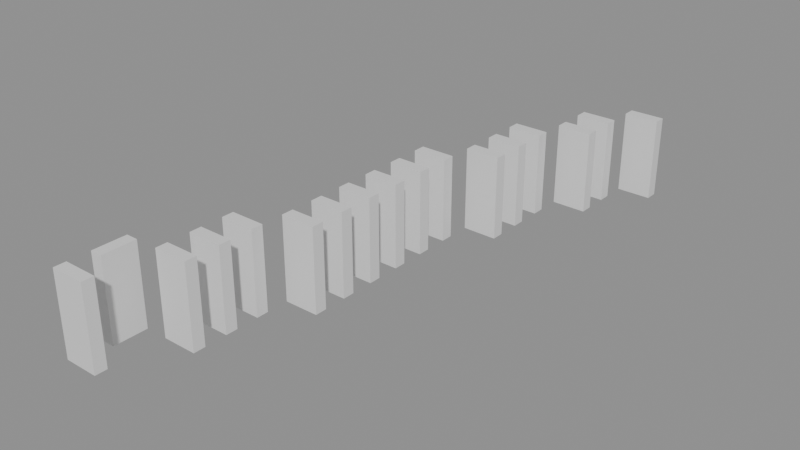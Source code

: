 # Source: building_lego.blend  (saved by Blender 5.0.119; exported with 4.5.12 LTS)
import bpy
from mathutils import Matrix  # noqa: F401  (used for matrix-valued properties, if any)

bpy.ops.wm.read_factory_settings(use_empty=True)
scene = bpy.context.scene
scene.name = 'Scene'

# ---- collections
col_01_paredes_externas = bpy.data.collections.new('01_Paredes_Externas'); scene.collection.children.link(col_01_paredes_externas)
col_02_paredes_internas = bpy.data.collections.new('02_Paredes_Internas'); scene.collection.children.link(col_02_paredes_internas)

# ---- materials (node trees are filled in below, after node groups)
mat_mat_parede_externa = bpy.data.materials.new('Mat_Parede_Externa')
mat_mat_parede_interna = bpy.data.materials.new('Mat_Parede_Interna')

# ---- material node trees
mat_mat_parede_externa.use_nodes = True; mat_mat_parede_externa.node_tree.nodes.clear()
_N = mat_mat_parede_externa.node_tree.nodes; _L = mat_mat_parede_externa.node_tree.links
n0 = _N.new('ShaderNodeBsdfPrincipled'); n0.name = 'BSDF - Pré-fundamentado'; n0.location = (-200, 100)
n1 = _N.new('ShaderNodeOutputMaterial'); n1.name = 'Saída de material'; n1.location = (200, 100)
_L.new(n0.outputs[0], n1.inputs[0])
n1.is_active_output = True
mat_mat_parede_interna.use_nodes = True; mat_mat_parede_interna.node_tree.nodes.clear()
_N = mat_mat_parede_interna.node_tree.nodes; _L = mat_mat_parede_interna.node_tree.links
n0 = _N.new('ShaderNodeBsdfPrincipled'); n0.name = 'BSDF - Pré-fundamentado'; n0.location = (-200, 100)
n1 = _N.new('ShaderNodeOutputMaterial'); n1.name = 'Saída de material'; n1.location = (200, 100)
_L.new(n0.outputs[0], n1.inputs[0])
n1.is_active_output = True

# ---- meshes
me_bloco_brick_arch_2904_3742_z_88 = bpy.data.meshes.new('Bloco_brick_arch_2904_3742_z-88')
me_bloco_brick_arch_2904_3742_z_88.from_pydata([(-0.5, -0.175, -1.2), (0.5, -0.175, -1.2), (0.5, 0.175, -1.2), (-0.5, 0.175, -1.2), (-0.5, -0.175, 1.2), (0.5, -0.175, 1.2), (0.5, 0.175, 1.2), (-0.5, 0.175, 1.2)], [], [(0, 1, 2, 3), (4, 7, 6, 5), (0, 4, 5, 1), (2, 6, 7, 3), (0, 3, 7, 4), (1, 5, 6, 2)])
me_bloco_brick_arch_2904_3742_z_88.materials.append(mat_mat_parede_externa)
me_bloco_brick_arch_2904_3742_z_88.update()
me_bloco_brick_arch_2909_3758_z_88 = bpy.data.meshes.new('Bloco_brick_arch_2909_3758_z-88')
me_bloco_brick_arch_2909_3758_z_88.from_pydata([(-0.5, -0.175, -1.2), (0.5, -0.175, -1.2), (0.5, 0.175, -1.2), (-0.5, 0.175, -1.2), (-0.5, -0.175, 1.2), (0.5, -0.175, 1.2), (0.5, 0.175, 1.2), (-0.5, 0.175, 1.2)], [], [(0, 1, 2, 3), (4, 7, 6, 5), (0, 4, 5, 1), (2, 6, 7, 3), (0, 3, 7, 4), (1, 5, 6, 2)])
me_bloco_brick_arch_2909_3758_z_88.materials.append(mat_mat_parede_externa)
me_bloco_brick_arch_2909_3758_z_88.update()
me_bloco_brick_arch_2904_3743_z_88 = bpy.data.meshes.new('Bloco_brick_arch_2904_3743_z-88')
me_bloco_brick_arch_2904_3743_z_88.from_pydata([(-0.175, -0.5, -1.2), (0.175, -0.5, -1.2), (0.175, 0.5, -1.2), (-0.175, 0.5, -1.2), (-0.175, -0.5, 1.2), (0.175, -0.5, 1.2), (0.175, 0.5, 1.2), (-0.175, 0.5, 1.2)], [], [(0, 1, 2, 3), (4, 7, 6, 5), (0, 4, 5, 1), (2, 6, 7, 3), (0, 3, 7, 4), (1, 5, 6, 2)])
me_bloco_brick_arch_2904_3743_z_88.materials.append(mat_mat_parede_externa)
me_bloco_brick_arch_2904_3743_z_88.update()
me_bloco_brick_arch_2905_3744_z_88 = bpy.data.meshes.new('Bloco_brick_arch_2905_3744_z-88')
me_bloco_brick_arch_2905_3744_z_88.from_pydata([(-0.5, -0.175, -1.2), (0.5, -0.175, -1.2), (0.5, 0.175, -1.2), (-0.5, 0.175, -1.2), (-0.5, -0.175, 1.2), (0.5, -0.175, 1.2), (0.5, 0.175, 1.2), (-0.5, 0.175, 1.2)], [], [(0, 1, 2, 3), (4, 7, 6, 5), (0, 4, 5, 1), (2, 6, 7, 3), (0, 3, 7, 4), (1, 5, 6, 2)])
me_bloco_brick_arch_2905_3744_z_88.materials.append(mat_mat_parede_interna)
me_bloco_brick_arch_2905_3744_z_88.update()
me_bloco_brick_arch_2905_3745_z_88 = bpy.data.meshes.new('Bloco_brick_arch_2905_3745_z-88')
me_bloco_brick_arch_2905_3745_z_88.from_pydata([(-0.5, -0.175, -1.2), (0.5, -0.175, -1.2), (0.5, 0.175, -1.2), (-0.5, 0.175, -1.2), (-0.5, -0.175, 1.2), (0.5, -0.175, 1.2), (0.5, 0.175, 1.2), (-0.5, 0.175, 1.2)], [], [(0, 1, 2, 3), (4, 7, 6, 5), (0, 4, 5, 1), (2, 6, 7, 3), (0, 3, 7, 4), (1, 5, 6, 2)])
me_bloco_brick_arch_2905_3745_z_88.materials.append(mat_mat_parede_interna)
me_bloco_brick_arch_2905_3745_z_88.update()
me_bloco_brick_arch_2905_3746_z_88 = bpy.data.meshes.new('Bloco_brick_arch_2905_3746_z-88')
me_bloco_brick_arch_2905_3746_z_88.from_pydata([(-0.5, -0.175, -1.2), (0.5, -0.175, -1.2), (0.5, 0.175, -1.2), (-0.5, 0.175, -1.2), (-0.5, -0.175, 1.2), (0.5, -0.175, 1.2), (0.5, 0.175, 1.2), (-0.5, 0.175, 1.2)], [], [(0, 1, 2, 3), (4, 7, 6, 5), (0, 4, 5, 1), (2, 6, 7, 3), (0, 3, 7, 4), (1, 5, 6, 2)])
me_bloco_brick_arch_2905_3746_z_88.materials.append(mat_mat_parede_interna)
me_bloco_brick_arch_2905_3746_z_88.update()
me_bloco_brick_arch_2906_3747_z_88 = bpy.data.meshes.new('Bloco_brick_arch_2906_3747_z-88')
me_bloco_brick_arch_2906_3747_z_88.from_pydata([(-0.5, -0.175, -1.2), (0.5, -0.175, -1.2), (0.5, 0.175, -1.2), (-0.5, 0.175, -1.2), (-0.5, -0.175, 1.2), (0.5, -0.175, 1.2), (0.5, 0.175, 1.2), (-0.5, 0.175, 1.2)], [], [(0, 1, 2, 3), (4, 7, 6, 5), (0, 4, 5, 1), (2, 6, 7, 3), (0, 3, 7, 4), (1, 5, 6, 2)])
me_bloco_brick_arch_2906_3747_z_88.materials.append(mat_mat_parede_interna)
me_bloco_brick_arch_2906_3747_z_88.update()
me_bloco_brick_arch_2906_3748_z_88 = bpy.data.meshes.new('Bloco_brick_arch_2906_3748_z-88')
me_bloco_brick_arch_2906_3748_z_88.from_pydata([(-0.5, -0.175, -1.2), (0.5, -0.175, -1.2), (0.5, 0.175, -1.2), (-0.5, 0.175, -1.2), (-0.5, -0.175, 1.2), (0.5, -0.175, 1.2), (0.5, 0.175, 1.2), (-0.5, 0.175, 1.2)], [], [(0, 1, 2, 3), (4, 7, 6, 5), (0, 4, 5, 1), (2, 6, 7, 3), (0, 3, 7, 4), (1, 5, 6, 2)])
me_bloco_brick_arch_2906_3748_z_88.materials.append(mat_mat_parede_interna)
me_bloco_brick_arch_2906_3748_z_88.update()
me_bloco_brick_arch_2906_3749_z_88 = bpy.data.meshes.new('Bloco_brick_arch_2906_3749_z-88')
me_bloco_brick_arch_2906_3749_z_88.from_pydata([(-0.5, -0.175, -1.2), (0.5, -0.175, -1.2), (0.5, 0.175, -1.2), (-0.5, 0.175, -1.2), (-0.5, -0.175, 1.2), (0.5, -0.175, 1.2), (0.5, 0.175, 1.2), (-0.5, 0.175, 1.2)], [], [(0, 1, 2, 3), (4, 7, 6, 5), (0, 4, 5, 1), (2, 6, 7, 3), (0, 3, 7, 4), (1, 5, 6, 2)])
me_bloco_brick_arch_2906_3749_z_88.materials.append(mat_mat_parede_interna)
me_bloco_brick_arch_2906_3749_z_88.update()
me_bloco_brick_arch_2906_3750_z_88 = bpy.data.meshes.new('Bloco_brick_arch_2906_3750_z-88')
me_bloco_brick_arch_2906_3750_z_88.from_pydata([(-0.5, -0.175, -1.2), (0.5, -0.175, -1.2), (0.5, 0.175, -1.2), (-0.5, 0.175, -1.2), (-0.5, -0.175, 1.2), (0.5, -0.175, 1.2), (0.5, 0.175, 1.2), (-0.5, 0.175, 1.2)], [], [(0, 1, 2, 3), (4, 7, 6, 5), (0, 4, 5, 1), (2, 6, 7, 3), (0, 3, 7, 4), (1, 5, 6, 2)])
me_bloco_brick_arch_2906_3750_z_88.materials.append(mat_mat_parede_interna)
me_bloco_brick_arch_2906_3750_z_88.update()
me_bloco_brick_arch_2906_3751_z_88 = bpy.data.meshes.new('Bloco_brick_arch_2906_3751_z-88')
me_bloco_brick_arch_2906_3751_z_88.from_pydata([(-0.5, -0.175, -1.2), (0.5, -0.175, -1.2), (0.5, 0.175, -1.2), (-0.5, 0.175, -1.2), (-0.5, -0.175, 1.2), (0.5, -0.175, 1.2), (0.5, 0.175, 1.2), (-0.5, 0.175, 1.2)], [], [(0, 1, 2, 3), (4, 7, 6, 5), (0, 4, 5, 1), (2, 6, 7, 3), (0, 3, 7, 4), (1, 5, 6, 2)])
me_bloco_brick_arch_2906_3751_z_88.materials.append(mat_mat_parede_interna)
me_bloco_brick_arch_2906_3751_z_88.update()
me_bloco_brick_arch_2906_3752_z_88 = bpy.data.meshes.new('Bloco_brick_arch_2906_3752_z-88')
me_bloco_brick_arch_2906_3752_z_88.from_pydata([(-0.5, -0.175, -1.2), (0.5, -0.175, -1.2), (0.5, 0.175, -1.2), (-0.5, 0.175, -1.2), (-0.5, -0.175, 1.2), (0.5, -0.175, 1.2), (0.5, 0.175, 1.2), (-0.5, 0.175, 1.2)], [], [(0, 1, 2, 3), (4, 7, 6, 5), (0, 4, 5, 1), (2, 6, 7, 3), (0, 3, 7, 4), (1, 5, 6, 2)])
me_bloco_brick_arch_2906_3752_z_88.materials.append(mat_mat_parede_interna)
me_bloco_brick_arch_2906_3752_z_88.update()
me_bloco_brick_arch_2907_3753_z_88 = bpy.data.meshes.new('Bloco_brick_arch_2907_3753_z-88')
me_bloco_brick_arch_2907_3753_z_88.from_pydata([(-0.5, -0.175, -1.2), (0.5, -0.175, -1.2), (0.5, 0.175, -1.2), (-0.5, 0.175, -1.2), (-0.5, -0.175, 1.2), (0.5, -0.175, 1.2), (0.5, 0.175, 1.2), (-0.5, 0.175, 1.2)], [], [(0, 1, 2, 3), (4, 7, 6, 5), (0, 4, 5, 1), (2, 6, 7, 3), (0, 3, 7, 4), (1, 5, 6, 2)])
me_bloco_brick_arch_2907_3753_z_88.materials.append(mat_mat_parede_interna)
me_bloco_brick_arch_2907_3753_z_88.update()
me_bloco_brick_arch_2907_3754_z_88 = bpy.data.meshes.new('Bloco_brick_arch_2907_3754_z-88')
me_bloco_brick_arch_2907_3754_z_88.from_pydata([(-0.5, -0.175, -1.2), (0.5, -0.175, -1.2), (0.5, 0.175, -1.2), (-0.5, 0.175, -1.2), (-0.5, -0.175, 1.2), (0.5, -0.175, 1.2), (0.5, 0.175, 1.2), (-0.5, 0.175, 1.2)], [], [(0, 1, 2, 3), (4, 7, 6, 5), (0, 4, 5, 1), (2, 6, 7, 3), (0, 3, 7, 4), (1, 5, 6, 2)])
me_bloco_brick_arch_2907_3754_z_88.materials.append(mat_mat_parede_interna)
me_bloco_brick_arch_2907_3754_z_88.update()
me_bloco_brick_arch_2907_3755_z_88 = bpy.data.meshes.new('Bloco_brick_arch_2907_3755_z-88')
me_bloco_brick_arch_2907_3755_z_88.from_pydata([(-0.5, -0.175, -1.2), (0.5, -0.175, -1.2), (0.5, 0.175, -1.2), (-0.5, 0.175, -1.2), (-0.5, -0.175, 1.2), (0.5, -0.175, 1.2), (0.5, 0.175, 1.2), (-0.5, 0.175, 1.2)], [], [(0, 1, 2, 3), (4, 7, 6, 5), (0, 4, 5, 1), (2, 6, 7, 3), (0, 3, 7, 4), (1, 5, 6, 2)])
me_bloco_brick_arch_2907_3755_z_88.materials.append(mat_mat_parede_interna)
me_bloco_brick_arch_2907_3755_z_88.update()
me_bloco_brick_arch_2908_3756_z_88 = bpy.data.meshes.new('Bloco_brick_arch_2908_3756_z-88')
me_bloco_brick_arch_2908_3756_z_88.from_pydata([(-0.5, -0.175, -1.2), (0.5, -0.175, -1.2), (0.5, 0.175, -1.2), (-0.5, 0.175, -1.2), (-0.5, -0.175, 1.2), (0.5, -0.175, 1.2), (0.5, 0.175, 1.2), (-0.5, 0.175, 1.2)], [], [(0, 1, 2, 3), (4, 7, 6, 5), (0, 4, 5, 1), (2, 6, 7, 3), (0, 3, 7, 4), (1, 5, 6, 2)])
me_bloco_brick_arch_2908_3756_z_88.materials.append(mat_mat_parede_interna)
me_bloco_brick_arch_2908_3756_z_88.update()
me_bloco_brick_arch_2908_3757_z_88 = bpy.data.meshes.new('Bloco_brick_arch_2908_3757_z-88')
me_bloco_brick_arch_2908_3757_z_88.from_pydata([(-0.5, -0.175, -1.2), (0.5, -0.175, -1.2), (0.5, 0.175, -1.2), (-0.5, 0.175, -1.2), (-0.5, -0.175, 1.2), (0.5, -0.175, 1.2), (0.5, 0.175, 1.2), (-0.5, 0.175, 1.2)], [], [(0, 1, 2, 3), (4, 7, 6, 5), (0, 4, 5, 1), (2, 6, 7, 3), (0, 3, 7, 4), (1, 5, 6, 2)])
me_bloco_brick_arch_2908_3757_z_88.materials.append(mat_mat_parede_interna)
me_bloco_brick_arch_2908_3757_z_88.update()

# ---- objects
ob_parede_externa_norte_y3742_x2904_2904 = bpy.data.objects.new('Parede_Externa_Norte_Y3742_X2904_2904', None)
ob_bloco_brick_arch_2904_3742_z_88 = bpy.data.objects.new('Bloco_brick_arch_2904_3742_z-88', me_bloco_brick_arch_2904_3742_z_88)
ob_parede_externa_sul_y3758_x2909_2909 = bpy.data.objects.new('Parede_Externa_Sul_Y3758_X2909_2909', None)
ob_bloco_brick_arch_2909_3758_z_88 = bpy.data.objects.new('Bloco_brick_arch_2909_3758_z-88', me_bloco_brick_arch_2909_3758_z_88)
ob_parede_externa_oeste_x2904_y3743_3743 = bpy.data.objects.new('Parede_Externa_Oeste_X2904_Y3743_3743', None)
ob_bloco_brick_arch_2904_3743_z_88 = bpy.data.objects.new('Bloco_brick_arch_2904_3743_z-88', me_bloco_brick_arch_2904_3743_z_88)
ob_parede_interna_ew_02_y3744_x2905_2905 = bpy.data.objects.new('Parede_Interna_EW_02_Y3744_X2905_2905', None)
ob_bloco_brick_arch_2905_3744_z_88 = bpy.data.objects.new('Bloco_brick_arch_2905_3744_z-88', me_bloco_brick_arch_2905_3744_z_88)
ob_parede_interna_ew_03_y3745_x2905_2905 = bpy.data.objects.new('Parede_Interna_EW_03_Y3745_X2905_2905', None)
ob_bloco_brick_arch_2905_3745_z_88 = bpy.data.objects.new('Bloco_brick_arch_2905_3745_z-88', me_bloco_brick_arch_2905_3745_z_88)
ob_parede_interna_ew_04_y3746_x2905_2905 = bpy.data.objects.new('Parede_Interna_EW_04_Y3746_X2905_2905', None)
ob_bloco_brick_arch_2905_3746_z_88 = bpy.data.objects.new('Bloco_brick_arch_2905_3746_z-88', me_bloco_brick_arch_2905_3746_z_88)
ob_parede_interna_ew_05_y3747_x2906_2906 = bpy.data.objects.new('Parede_Interna_EW_05_Y3747_X2906_2906', None)
ob_bloco_brick_arch_2906_3747_z_88 = bpy.data.objects.new('Bloco_brick_arch_2906_3747_z-88', me_bloco_brick_arch_2906_3747_z_88)
ob_parede_interna_ew_06_y3748_x2906_2906 = bpy.data.objects.new('Parede_Interna_EW_06_Y3748_X2906_2906', None)
ob_bloco_brick_arch_2906_3748_z_88 = bpy.data.objects.new('Bloco_brick_arch_2906_3748_z-88', me_bloco_brick_arch_2906_3748_z_88)
ob_parede_interna_ew_07_y3749_x2906_2906 = bpy.data.objects.new('Parede_Interna_EW_07_Y3749_X2906_2906', None)
ob_bloco_brick_arch_2906_3749_z_88 = bpy.data.objects.new('Bloco_brick_arch_2906_3749_z-88', me_bloco_brick_arch_2906_3749_z_88)
ob_parede_interna_ew_08_y3750_x2906_2906 = bpy.data.objects.new('Parede_Interna_EW_08_Y3750_X2906_2906', None)
ob_bloco_brick_arch_2906_3750_z_88 = bpy.data.objects.new('Bloco_brick_arch_2906_3750_z-88', me_bloco_brick_arch_2906_3750_z_88)
ob_parede_interna_ew_09_y3751_x2906_2906 = bpy.data.objects.new('Parede_Interna_EW_09_Y3751_X2906_2906', None)
ob_bloco_brick_arch_2906_3751_z_88 = bpy.data.objects.new('Bloco_brick_arch_2906_3751_z-88', me_bloco_brick_arch_2906_3751_z_88)
ob_parede_interna_ew_10_y3752_x2906_2906 = bpy.data.objects.new('Parede_Interna_EW_10_Y3752_X2906_2906', None)
ob_bloco_brick_arch_2906_3752_z_88 = bpy.data.objects.new('Bloco_brick_arch_2906_3752_z-88', me_bloco_brick_arch_2906_3752_z_88)
ob_parede_interna_ew_11_y3753_x2907_2907 = bpy.data.objects.new('Parede_Interna_EW_11_Y3753_X2907_2907', None)
ob_bloco_brick_arch_2907_3753_z_88 = bpy.data.objects.new('Bloco_brick_arch_2907_3753_z-88', me_bloco_brick_arch_2907_3753_z_88)
ob_parede_interna_ew_12_y3754_x2907_2907 = bpy.data.objects.new('Parede_Interna_EW_12_Y3754_X2907_2907', None)
ob_bloco_brick_arch_2907_3754_z_88 = bpy.data.objects.new('Bloco_brick_arch_2907_3754_z-88', me_bloco_brick_arch_2907_3754_z_88)
ob_parede_interna_ew_13_y3755_x2907_2907 = bpy.data.objects.new('Parede_Interna_EW_13_Y3755_X2907_2907', None)
ob_bloco_brick_arch_2907_3755_z_88 = bpy.data.objects.new('Bloco_brick_arch_2907_3755_z-88', me_bloco_brick_arch_2907_3755_z_88)
ob_parede_interna_ew_14_y3756_x2908_2908 = bpy.data.objects.new('Parede_Interna_EW_14_Y3756_X2908_2908', None)
ob_bloco_brick_arch_2908_3756_z_88 = bpy.data.objects.new('Bloco_brick_arch_2908_3756_z-88', me_bloco_brick_arch_2908_3756_z_88)
ob_parede_interna_ew_15_y3757_x2908_2908 = bpy.data.objects.new('Parede_Interna_EW_15_Y3757_X2908_2908', None)
ob_bloco_brick_arch_2908_3757_z_88 = bpy.data.objects.new('Bloco_brick_arch_2908_3757_z-88', me_bloco_brick_arch_2908_3757_z_88)

# ---- transforms, parenting, visibility, modifiers, constraints
ob_parede_externa_norte_y3742_x2904_2904.location = (-2.5, -8.0, 0.0)
ob_parede_externa_norte_y3742_x2904_2904.empty_display_type = 'CUBE'
ob_bloco_brick_arch_2904_3742_z_88.parent = ob_parede_externa_norte_y3742_x2904_2904
ob_bloco_brick_arch_2904_3742_z_88.matrix_parent_inverse = Matrix(((1.0, -0.0, 0.0, 2.5), (-0.0, 1.0, -0.0, 8.0), (0.0, -0.0, 1.0, -0.0), (-0.0, 0.0, -0.0, 1.0)))
ob_bloco_brick_arch_2904_3742_z_88.location = (-2.5, -8.325, 1.2)
ob_parede_externa_sul_y3758_x2909_2909.location = (2.5, 8.0, 0.0)
ob_parede_externa_sul_y3758_x2909_2909.empty_display_type = 'CUBE'
ob_bloco_brick_arch_2909_3758_z_88.parent = ob_parede_externa_sul_y3758_x2909_2909
ob_bloco_brick_arch_2909_3758_z_88.matrix_parent_inverse = Matrix(((1.0, -0.0, 0.0, -2.5), (-0.0, 1.0, -0.0, -8.0), (0.0, -0.0, 1.0, -0.0), (-0.0, 0.0, -0.0, 1.0)))
ob_bloco_brick_arch_2909_3758_z_88.location = (2.5, 7.675, 1.2)
ob_parede_externa_oeste_x2904_y3743_3743.location = (-2.5, -7.0, 0.0)
ob_parede_externa_oeste_x2904_y3743_3743.empty_display_type = 'CUBE'
ob_bloco_brick_arch_2904_3743_z_88.parent = ob_parede_externa_oeste_x2904_y3743_3743
ob_bloco_brick_arch_2904_3743_z_88.matrix_parent_inverse = Matrix(((1.0, -0.0, 0.0, 2.5), (-0.0, 1.0, -0.0, 7.0), (0.0, -0.0, 1.0, -0.0), (-0.0, 0.0, -0.0, 1.0)))
ob_bloco_brick_arch_2904_3743_z_88.location = (-2.825, -7.0, 1.2)
ob_parede_interna_ew_02_y3744_x2905_2905.location = (-1.5, -6.0, 0.0)
ob_parede_interna_ew_02_y3744_x2905_2905.empty_display_type = 'CUBE'
ob_bloco_brick_arch_2905_3744_z_88.parent = ob_parede_interna_ew_02_y3744_x2905_2905
ob_bloco_brick_arch_2905_3744_z_88.matrix_parent_inverse = Matrix(((1.0, -0.0, 0.0, 1.5), (-0.0, 1.0, -0.0, 6.0), (0.0, -0.0, 1.0, -0.0), (-0.0, 0.0, -0.0, 1.0)))
ob_bloco_brick_arch_2905_3744_z_88.location = (-1.5, -6.325, 1.2)
ob_parede_interna_ew_03_y3745_x2905_2905.location = (-1.5, -5.0, 0.0)
ob_parede_interna_ew_03_y3745_x2905_2905.empty_display_type = 'CUBE'
ob_bloco_brick_arch_2905_3745_z_88.parent = ob_parede_interna_ew_03_y3745_x2905_2905
ob_bloco_brick_arch_2905_3745_z_88.matrix_parent_inverse = Matrix(((1.0, -0.0, 0.0, 1.5), (-0.0, 1.0, -0.0, 5.0), (0.0, -0.0, 1.0, -0.0), (-0.0, 0.0, -0.0, 1.0)))
ob_bloco_brick_arch_2905_3745_z_88.location = (-1.5, -5.325, 1.2)
ob_parede_interna_ew_04_y3746_x2905_2905.location = (-1.5, -4.0, 0.0)
ob_parede_interna_ew_04_y3746_x2905_2905.empty_display_type = 'CUBE'
ob_bloco_brick_arch_2905_3746_z_88.parent = ob_parede_interna_ew_04_y3746_x2905_2905
ob_bloco_brick_arch_2905_3746_z_88.matrix_parent_inverse = Matrix(((1.0, -0.0, 0.0, 1.5), (-0.0, 1.0, -0.0, 4.0), (0.0, -0.0, 1.0, -0.0), (-0.0, 0.0, -0.0, 1.0)))
ob_bloco_brick_arch_2905_3746_z_88.location = (-1.5, -4.325, 1.2)
ob_parede_interna_ew_05_y3747_x2906_2906.location = (-0.5, -3.0, 0.0)
ob_parede_interna_ew_05_y3747_x2906_2906.empty_display_type = 'CUBE'
ob_bloco_brick_arch_2906_3747_z_88.parent = ob_parede_interna_ew_05_y3747_x2906_2906
ob_bloco_brick_arch_2906_3747_z_88.matrix_parent_inverse = Matrix(((1.0, -0.0, 0.0, 0.5), (-0.0, 1.0, -0.0, 3.0), (0.0, -0.0, 1.0, -0.0), (-0.0, 0.0, -0.0, 1.0)))
ob_bloco_brick_arch_2906_3747_z_88.location = (-0.5, -3.325, 1.2)
ob_parede_interna_ew_06_y3748_x2906_2906.location = (-0.5, -2.0, 0.0)
ob_parede_interna_ew_06_y3748_x2906_2906.empty_display_type = 'CUBE'
ob_bloco_brick_arch_2906_3748_z_88.parent = ob_parede_interna_ew_06_y3748_x2906_2906
ob_bloco_brick_arch_2906_3748_z_88.matrix_parent_inverse = Matrix(((1.0, -0.0, 0.0, 0.5), (-0.0, 1.0, -0.0, 2.0), (0.0, -0.0, 1.0, -0.0), (-0.0, 0.0, -0.0, 1.0)))
ob_bloco_brick_arch_2906_3748_z_88.location = (-0.5, -2.325, 1.2)
ob_parede_interna_ew_07_y3749_x2906_2906.location = (-0.5, -1.0, 0.0)
ob_parede_interna_ew_07_y3749_x2906_2906.empty_display_type = 'CUBE'
ob_bloco_brick_arch_2906_3749_z_88.parent = ob_parede_interna_ew_07_y3749_x2906_2906
ob_bloco_brick_arch_2906_3749_z_88.matrix_parent_inverse = Matrix(((1.0, -0.0, 0.0, 0.5), (-0.0, 1.0, -0.0, 1.0), (0.0, -0.0, 1.0, -0.0), (-0.0, 0.0, -0.0, 1.0)))
ob_bloco_brick_arch_2906_3749_z_88.location = (-0.5, -1.325, 1.2)
ob_parede_interna_ew_08_y3750_x2906_2906.location = (-0.5, 0.0, 0.0)
ob_parede_interna_ew_08_y3750_x2906_2906.empty_display_type = 'CUBE'
ob_bloco_brick_arch_2906_3750_z_88.parent = ob_parede_interna_ew_08_y3750_x2906_2906
ob_bloco_brick_arch_2906_3750_z_88.matrix_parent_inverse = Matrix(((1.0, -0.0, 0.0, 0.5), (-0.0, 1.0, -0.0, 0.0), (0.0, -0.0, 1.0, -0.0), (-0.0, 0.0, -0.0, 1.0)))
ob_bloco_brick_arch_2906_3750_z_88.location = (-0.5, -0.325, 1.2)
ob_parede_interna_ew_09_y3751_x2906_2906.location = (-0.5, 1.0, 0.0)
ob_parede_interna_ew_09_y3751_x2906_2906.empty_display_type = 'CUBE'
ob_bloco_brick_arch_2906_3751_z_88.parent = ob_parede_interna_ew_09_y3751_x2906_2906
ob_bloco_brick_arch_2906_3751_z_88.matrix_parent_inverse = Matrix(((1.0, -0.0, 0.0, 0.5), (-0.0, 1.0, -0.0, -1.0), (0.0, -0.0, 1.0, -0.0), (-0.0, 0.0, -0.0, 1.0)))
ob_bloco_brick_arch_2906_3751_z_88.location = (-0.5, 0.675, 1.2)
ob_parede_interna_ew_10_y3752_x2906_2906.location = (-0.5, 2.0, 0.0)
ob_parede_interna_ew_10_y3752_x2906_2906.empty_display_type = 'CUBE'
ob_bloco_brick_arch_2906_3752_z_88.parent = ob_parede_interna_ew_10_y3752_x2906_2906
ob_bloco_brick_arch_2906_3752_z_88.matrix_parent_inverse = Matrix(((1.0, -0.0, 0.0, 0.5), (-0.0, 1.0, -0.0, -2.0), (0.0, -0.0, 1.0, -0.0), (-0.0, 0.0, -0.0, 1.0)))
ob_bloco_brick_arch_2906_3752_z_88.location = (-0.5, 1.675, 1.2)
ob_parede_interna_ew_11_y3753_x2907_2907.location = (0.5, 3.0, 0.0)
ob_parede_interna_ew_11_y3753_x2907_2907.empty_display_type = 'CUBE'
ob_bloco_brick_arch_2907_3753_z_88.parent = ob_parede_interna_ew_11_y3753_x2907_2907
ob_bloco_brick_arch_2907_3753_z_88.matrix_parent_inverse = Matrix(((1.0, -0.0, 0.0, -0.5), (-0.0, 1.0, -0.0, -3.0), (0.0, -0.0, 1.0, -0.0), (-0.0, 0.0, -0.0, 1.0)))
ob_bloco_brick_arch_2907_3753_z_88.location = (0.5, 2.675, 1.2)
ob_parede_interna_ew_12_y3754_x2907_2907.location = (0.5, 4.0, 0.0)
ob_parede_interna_ew_12_y3754_x2907_2907.empty_display_type = 'CUBE'
ob_bloco_brick_arch_2907_3754_z_88.parent = ob_parede_interna_ew_12_y3754_x2907_2907
ob_bloco_brick_arch_2907_3754_z_88.matrix_parent_inverse = Matrix(((1.0, -0.0, 0.0, -0.5), (-0.0, 1.0, -0.0, -4.0), (0.0, -0.0, 1.0, -0.0), (-0.0, 0.0, -0.0, 1.0)))
ob_bloco_brick_arch_2907_3754_z_88.location = (0.5, 3.675, 1.2)
ob_parede_interna_ew_13_y3755_x2907_2907.location = (0.5, 5.0, 0.0)
ob_parede_interna_ew_13_y3755_x2907_2907.empty_display_type = 'CUBE'
ob_bloco_brick_arch_2907_3755_z_88.parent = ob_parede_interna_ew_13_y3755_x2907_2907
ob_bloco_brick_arch_2907_3755_z_88.matrix_parent_inverse = Matrix(((1.0, -0.0, 0.0, -0.5), (-0.0, 1.0, -0.0, -5.0), (0.0, -0.0, 1.0, -0.0), (-0.0, 0.0, -0.0, 1.0)))
ob_bloco_brick_arch_2907_3755_z_88.location = (0.5, 4.675, 1.2)
ob_parede_interna_ew_14_y3756_x2908_2908.location = (1.5, 6.0, 0.0)
ob_parede_interna_ew_14_y3756_x2908_2908.empty_display_type = 'CUBE'
ob_bloco_brick_arch_2908_3756_z_88.parent = ob_parede_interna_ew_14_y3756_x2908_2908
ob_bloco_brick_arch_2908_3756_z_88.matrix_parent_inverse = Matrix(((1.0, -0.0, 0.0, -1.5), (-0.0, 1.0, -0.0, -6.0), (0.0, -0.0, 1.0, -0.0), (-0.0, 0.0, -0.0, 1.0)))
ob_bloco_brick_arch_2908_3756_z_88.location = (1.5, 5.675, 1.2)
ob_parede_interna_ew_15_y3757_x2908_2908.location = (1.5, 7.0, 0.0)
ob_parede_interna_ew_15_y3757_x2908_2908.empty_display_type = 'CUBE'
ob_bloco_brick_arch_2908_3757_z_88.parent = ob_parede_interna_ew_15_y3757_x2908_2908
ob_bloco_brick_arch_2908_3757_z_88.matrix_parent_inverse = Matrix(((1.0, -0.0, 0.0, -1.5), (-0.0, 1.0, -0.0, -7.0), (0.0, -0.0, 1.0, -0.0), (-0.0, 0.0, -0.0, 1.0)))
ob_bloco_brick_arch_2908_3757_z_88.location = (1.5, 6.675, 1.2)

# ---- collection membership
col_01_paredes_externas.objects.link(ob_parede_externa_norte_y3742_x2904_2904)
col_01_paredes_externas.objects.link(ob_bloco_brick_arch_2904_3742_z_88)
col_01_paredes_externas.objects.link(ob_parede_externa_sul_y3758_x2909_2909)
col_01_paredes_externas.objects.link(ob_bloco_brick_arch_2909_3758_z_88)
col_01_paredes_externas.objects.link(ob_parede_externa_oeste_x2904_y3743_3743)
col_01_paredes_externas.objects.link(ob_bloco_brick_arch_2904_3743_z_88)
col_02_paredes_internas.objects.link(ob_parede_interna_ew_02_y3744_x2905_2905)
col_02_paredes_internas.objects.link(ob_bloco_brick_arch_2905_3744_z_88)
col_02_paredes_internas.objects.link(ob_parede_interna_ew_03_y3745_x2905_2905)
col_02_paredes_internas.objects.link(ob_bloco_brick_arch_2905_3745_z_88)
col_02_paredes_internas.objects.link(ob_parede_interna_ew_04_y3746_x2905_2905)
col_02_paredes_internas.objects.link(ob_bloco_brick_arch_2905_3746_z_88)
col_02_paredes_internas.objects.link(ob_parede_interna_ew_05_y3747_x2906_2906)
col_02_paredes_internas.objects.link(ob_bloco_brick_arch_2906_3747_z_88)
col_02_paredes_internas.objects.link(ob_parede_interna_ew_06_y3748_x2906_2906)
col_02_paredes_internas.objects.link(ob_bloco_brick_arch_2906_3748_z_88)
col_02_paredes_internas.objects.link(ob_parede_interna_ew_07_y3749_x2906_2906)
col_02_paredes_internas.objects.link(ob_bloco_brick_arch_2906_3749_z_88)
col_02_paredes_internas.objects.link(ob_parede_interna_ew_08_y3750_x2906_2906)
col_02_paredes_internas.objects.link(ob_bloco_brick_arch_2906_3750_z_88)
col_02_paredes_internas.objects.link(ob_parede_interna_ew_09_y3751_x2906_2906)
col_02_paredes_internas.objects.link(ob_bloco_brick_arch_2906_3751_z_88)
col_02_paredes_internas.objects.link(ob_parede_interna_ew_10_y3752_x2906_2906)
col_02_paredes_internas.objects.link(ob_bloco_brick_arch_2906_3752_z_88)
col_02_paredes_internas.objects.link(ob_parede_interna_ew_11_y3753_x2907_2907)
col_02_paredes_internas.objects.link(ob_bloco_brick_arch_2907_3753_z_88)
col_02_paredes_internas.objects.link(ob_parede_interna_ew_12_y3754_x2907_2907)
col_02_paredes_internas.objects.link(ob_bloco_brick_arch_2907_3754_z_88)
col_02_paredes_internas.objects.link(ob_parede_interna_ew_13_y3755_x2907_2907)
col_02_paredes_internas.objects.link(ob_bloco_brick_arch_2907_3755_z_88)
col_02_paredes_internas.objects.link(ob_parede_interna_ew_14_y3756_x2908_2908)
col_02_paredes_internas.objects.link(ob_bloco_brick_arch_2908_3756_z_88)
col_02_paredes_internas.objects.link(ob_parede_interna_ew_15_y3757_x2908_2908)
col_02_paredes_internas.objects.link(ob_bloco_brick_arch_2908_3757_z_88)

# ---- scene / render settings (as saved in the file)
scene.frame_start = 1; scene.frame_end = 250; scene.frame_set(1)
scene.render.engine = 'BLENDER_EEVEE_NEXT'
scene.render.bake_bias = 0.0
scene.render.bake_samples = 0
scene.cycles.sampling_pattern = 'TABULATED_SOBOL'
scene.eevee.use_volume_custom_range = False
bpy.context.view_layer.update()

# ---- added for rendering (the .blend has no active camera and no usable light): camera, sun + grey world if the file has none
cam_auto = bpy.data.cameras.new('AutoCamera')
cam_auto.lens = 50.0
cam_auto.sensor_width = 36.0
cam_auto.clip_end = 1000.0
ob_auto_camera = bpy.data.objects.new('AutoCamera', cam_auto)
scene.collection.objects.link(ob_auto_camera)
ob_auto_camera.location = (16.2661, -19.8444, 14.2129)
ob_auto_camera.rotation_euler = (1.09748, -7.21219e-08, 0.694738)
scene.camera = ob_auto_camera
light_auto_sun = bpy.data.lights.new('AutoSun', 'SUN')
light_auto_sun.energy = 3.0
light_auto_sun.angle = 0.0523599
ob_auto_sun = bpy.data.objects.new('AutoSun', light_auto_sun)
scene.collection.objects.link(ob_auto_sun)
ob_auto_sun.rotation_euler = (0.872665, 0.174533, 0.523599)
if scene.world is None:
    world_auto = bpy.data.worlds.new('AutoWorld')
    world_auto.color = (0.3, 0.3, 0.3)
    scene.world = world_auto
bpy.context.view_layer.update()
